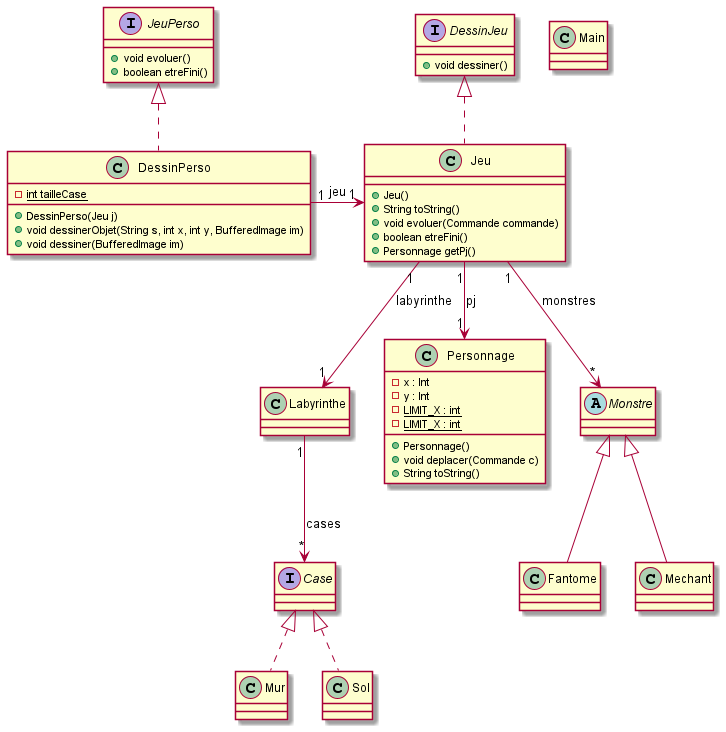

The diagram above was rendered by PlantUML. Its source (embedded in the PNG):
@startuml

class Labyrinthe {

}
Labyrinthe "1" --> "*" Case : cases

interface Case {

}

class Mur implements Case {

}

class Sol implements Case {

}

class Personnage {
    - x : Int
    - y : Int
    - {static} LIMIT_X : int
    - {static} LIMIT_X : int
    + Personnage()
    + void deplacer(Commande c)
    + String toString()
}

abstract class Monstre {

}

class Fantome extends Monstre {

}

class Mechant extends Monstre {

}

interface JeuPerso {
    + void evoluer()
    + boolean etreFini()
}

interface DessinJeu {
    + void dessiner()
}

Jeu "1" --> "1" Labyrinthe : labyrinthe
Jeu "1" --> "1" Personnage : pj
Jeu "1" --> "*" Monstre : monstres

class Main {

}

class Jeu implements DessinJeu {
    + Jeu()
    + String toString()
    + void evoluer(Commande commande)
    + boolean etreFini()
    + Personnage getPj()
}

class DessinPerso implements JeuPerso {
    - {static} int tailleCase
    + DessinPerso(Jeu j)
    + void dessinerObjet(String s, int x, int y, BufferedImage im)
    + void dessiner(BufferedImage im)
}
DessinPerso "1" -> "1" Jeu : jeu

@enduml